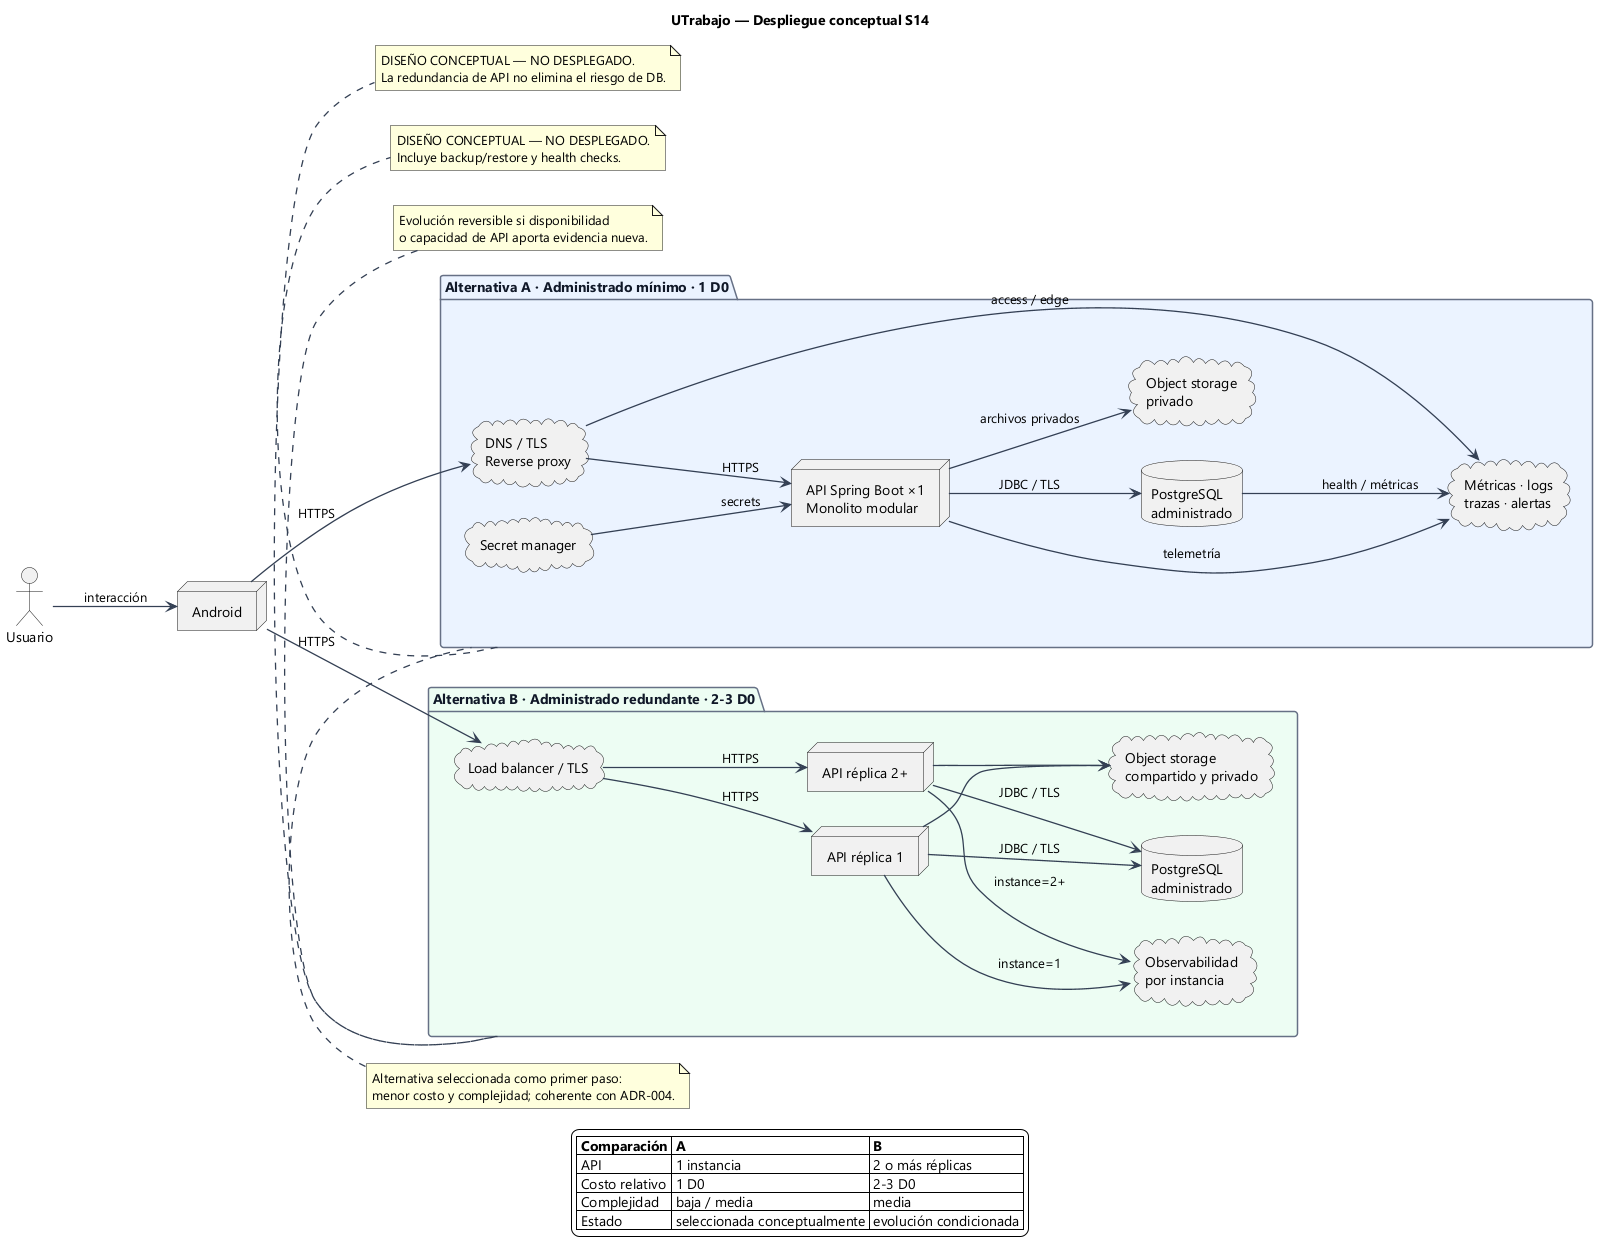

The diagram above was rendered by PlantUML. Its source (embedded in the PNG):
@startuml
title UTrabajo — Despliegue conceptual S14
left to right direction

skinparam backgroundColor #FFFFFF
skinparam shadowing false
skinparam defaultFontName "Segoe UI"
skinparam ArrowColor #344054
skinparam ArrowThickness 1.3
skinparam packageBorderColor #667085
skinparam packageFontColor #101828
skinparam packageFontStyle bold

actor "Usuario" as U
node "Android" as Mobile
U --> Mobile : interacción

package "Alternativa A · Administrado mínimo · 1 D0" as AltA #EAF2FF {
  cloud "DNS / TLS\nReverse proxy" as EdgeA
  node "API Spring Boot ×1\nMonolito modular" as ApiA
  database "PostgreSQL\nadministrado" as DbA
  cloud "Object storage\nprivado" as StorageA
  cloud "Métricas · logs\ntrazas · alertas" as ObsA
  cloud "Secret manager" as SecretsA

  EdgeA --> ApiA : HTTPS
  SecretsA --> ApiA : secrets
  ApiA --> DbA : JDBC / TLS
  ApiA --> StorageA : archivos privados
  ApiA --> ObsA : telemetría
  DbA --> ObsA : health / métricas
  EdgeA --> ObsA : access / edge
}

package "Alternativa B · Administrado redundante · 2-3 D0" as AltB #ECFDF3 {
  cloud "Load balancer / TLS" as EdgeB
  node "API réplica 1" as ApiB1
  node "API réplica 2+" as ApiB2
  database "PostgreSQL\nadministrado" as DbB
  cloud "Object storage\ncompartido y privado" as StorageB
  cloud "Observabilidad\npor instancia" as ObsB

  EdgeB --> ApiB1 : HTTPS
  EdgeB --> ApiB2 : HTTPS
  ApiB1 --> DbB : JDBC / TLS
  ApiB2 --> DbB : JDBC / TLS
  ApiB1 --> StorageB
  ApiB2 --> StorageB
  ApiB1 --> ObsB : instance=1
  ApiB2 --> ObsB : instance=2+
}

Mobile --> EdgeA : HTTPS
Mobile --> EdgeB : HTTPS

note top of AltA
Alternativa seleccionada como primer paso:
menor costo y complejidad; coherente con ADR-004.
end note

note top of AltB
Evolución reversible si disponibilidad
o capacidad de API aporta evidencia nueva.
end note

note bottom of AltA
DISEÑO CONCEPTUAL — NO DESPLEGADO.
Incluye backup/restore y health checks.
end note

note bottom of AltB
DISEÑO CONCEPTUAL — NO DESPLEGADO.
La redundancia de API no elimina el riesgo de DB.
end note

legend bottom
  |= Comparación |= A |= B |
  | API | 1 instancia | 2 o más réplicas |
  | Costo relativo | 1 D0 | 2-3 D0 |
  | Complejidad | baja / media | media |
  | Estado | seleccionada conceptualmente | evolución condicionada |
endlegend
@enduml